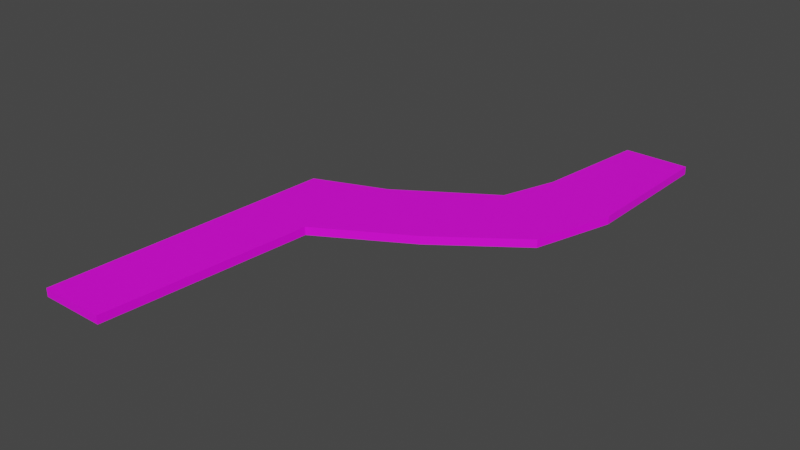 # Source: mdl_LeftCurveEnter_RightStraightExit_Floor.blend  (saved by Blender 2.82.7; exported with 4.5.12 LTS)
import bpy
from mathutils import Matrix  # noqa: F401  (used for matrix-valued properties, if any)

bpy.ops.wm.read_factory_settings(use_empty=True)
scene = bpy.context.scene
scene.name = 'Scene'

# ---- collections
col_collection = bpy.data.collections.new('Collection'); scene.collection.children.link(col_collection)

# ---- images (referenced by path relative to the original .blend; pixels are not part of the script)
import os
ASSET_DIR = os.environ.get("B2B_ASSET_DIR", "")  # directory of the original .blend (textures are referenced by path, not embedded)
HERE = os.path.dirname(os.path.abspath(__file__))  # packed textures are extracted next to this script under _unpacked/

def load_image(name, relpath, width, height, colorspace="sRGB"):
    """Load a texture the original file referenced (path relative to the .blend, or extracted next to this script)."""
    p = next((c for c in (os.path.join(HERE, relpath), os.path.join(ASSET_DIR, relpath)) if relpath and os.path.exists(c)), "")
    if p:
        img = bpy.data.images.load(p, check_existing=True)
        img.name = name
    else:  # same state as the original file: an image datablock whose file is absent (Cycles renders it pink)
        img = bpy.data.images.new(name, width, height)
        img.source = "FILE"
        img.filepath = "//" + (relpath or name)
    img.colorspace_settings.name = colorspace
    return img
img_uvmap_leftcurveenter_rightstraightexit_floor = load_image('uvMap_LeftCurveEnter_RightStraightExit_Floor', '', 1024, 1024, 'sRGB')

# ---- materials (node trees are filled in below, after node groups)
mat_material_004 = bpy.data.materials.new('Material.004')
mat_material_004.use_transparent_shadow = False

# ---- material node trees
mat_material_004.use_nodes = True; mat_material_004.node_tree.nodes.clear()
_N = mat_material_004.node_tree.nodes; _L = mat_material_004.node_tree.links
n0 = _N.new('ShaderNodeOutputMaterial'); n0.name = 'Material Output'; n0.location = (300, 300)
n1 = _N.new('ShaderNodeBsdfPrincipled'); n1.name = 'Principled BSDF'; n1.location = (10, 300)
n1.distribution = 'GGX'
n1.subsurface_method = 'BURLEY'
n1.inputs[3].default_value = 1.45
n1.inputs[27].default_value = (0.0, 0.0, 0.0, 1.0)
n1.inputs[28].default_value = 1.0
n2 = _N.new('ShaderNodeTexImage'); n2.name = 'Image Texture'; n2.location = (-354, 212)
n2.width = 328
n2.image = img_uvmap_leftcurveenter_rightstraightexit_floor
_L.new(n1.outputs[0], n0.inputs[0])
_L.new(n2.outputs[0], n1.inputs[0])
n0.is_active_output = True

# ---- world
world_world = bpy.data.worlds.new('World'); scene.world = world_world
world_world.use_nodes = True; world_world.node_tree.nodes.clear()
_N = world_world.node_tree.nodes; _L = world_world.node_tree.links
n0 = _N.new('ShaderNodeOutputWorld'); n0.name = 'World Output'; n0.location = (300, 300)
n1 = _N.new('ShaderNodeBackground'); n1.name = 'Background'; n1.location = (10, 300)
n1.inputs[0].default_value = (0.05088, 0.05088, 0.05088, 1.0)
_L.new(n1.outputs[0], n0.inputs[0])
n0.is_active_output = True
world_world.color = (0.05088, 0.05088, 0.05088)
world_world.use_sun_shadow = False
world_world.sun_shadow_jitter_overblur = 0.0

# ---- meshes
me_cube_001 = bpy.data.meshes.new('Cube.001')
me_cube_001.from_pydata([(-5.2, -9.999, -0.7), (-5.2, -9.999, -0.4), (2.8, 10.0, -0.7), (2.8, 10.0, -0.4), (-2.8, -9.999, -0.7), (-2.8, -9.999, -0.4), (5.2, 10.0, -0.7), (5.2, 10.0, -0.4), (-4.5, 0.6, -0.7), (-4.5, 0.6, -0.4), (-2.1, -2.3, -0.7), (-2.1, -2.3, -0.4), (-1.9, 1.6, -0.4), (1.2, -0.4, -0.7), (-1.9, 1.6, -0.7), (1.2, -0.4, -0.4), (1.5, 3.8, -0.4), (4.2, 1.8, -0.7), (1.5, 3.8, -0.7), (4.2, 1.8, -0.4), (2.2, 5.8, -0.4), (5.1, 4.7, -0.7), (2.2, 5.8, -0.7), (5.1, 4.7, -0.4)], [], [(22, 20, 3, 2), (2, 3, 7, 6), (10, 11, 5, 4), (4, 5, 1, 0), (8, 10, 4, 0), (11, 9, 1, 5), (15, 12, 9, 11), (14, 13, 10, 8), (13, 15, 11, 10), (0, 1, 9, 8), (17, 19, 15, 13), (18, 17, 13, 14), (19, 16, 12, 15), (8, 9, 12, 14), (23, 20, 16, 19), (22, 21, 17, 18), (21, 23, 19, 17), (14, 12, 16, 18), (6, 7, 23, 21), (2, 6, 21, 22), (7, 3, 20, 23), (18, 16, 20, 22)])
_uv = me_cube_001.uv_layers.new(name='UVMap')
_uv.uv.foreach_set('vector', [0.9948, 0.8095, 0.9948, 0.8227, 0.8131, 0.8227, 0.8131, 0.8095, 0.5037, 0.7552, 0.5037, 0.7702, 0.6238, 0.7702, 0.6238, 0.7552, 0.3419, 0.8095, 0.3419, 0.8227, 0.007646, 0.8227, 0.007646, 0.8095, 0.4815, 0.7571, 0.4815, 0.7721, 0.3615, 0.7721, 0.3615, 0.7571, 0.5329, 0.3543, 0.6214, 0.4612, 0.5956, 0.745, 0.5071, 0.745, 0.3671, 0.4612, 0.4556, 0.3543, 0.4814, 0.745, 0.3929, 0.745, 0.2454, 0.3912, 0.3597, 0.3174, 0.4556, 0.3543, 0.3671, 0.4612, 0.6288, 0.3174, 0.743, 0.3912, 0.6214, 0.4612, 0.5329, 0.3543, 0.4934, 0.8095, 0.4934, 0.8227, 0.3419, 0.8227, 0.3419, 0.8095, 0.4634, 0.8095, 0.4634, 0.8227, 0.007646, 0.8227, 0.007646, 0.8095, 0.6287, 0.8095, 0.6287, 0.8227, 0.4934, 0.8227, 0.4934, 0.8095, 0.7541, 0.2363, 0.8536, 0.3101, 0.743, 0.3912, 0.6288, 0.3174, 0.1349, 0.3101, 0.2344, 0.2363, 0.3597, 0.3174, 0.2454, 0.3912, 0.5767, 0.8095, 0.5767, 0.8227, 0.4634, 0.8227, 0.4634, 0.8095, 0.1017, 0.2032, 0.2086, 0.1626, 0.2344, 0.2363, 0.1349, 0.3101, 0.7799, 0.1626, 0.8868, 0.2032, 0.8536, 0.3101, 0.7541, 0.2363, 0.7627, 0.8095, 0.7627, 0.8227, 0.6287, 0.8227, 0.6287, 0.8095, 0.723, 0.8095, 0.723, 0.8227, 0.5767, 0.8227, 0.5767, 0.8095, 0.9948, 0.8095, 0.9948, 0.8227, 0.7627, 0.8227, 0.7627, 0.8095, 0.802, 0.007793, 0.8905, 0.007793, 0.8868, 0.2032, 0.7799, 0.1626, 0.09799, 0.007793, 0.1865, 0.007793, 0.2086, 0.1626, 0.1017, 0.2032, 0.8131, 0.8095, 0.8131, 0.8227, 0.723, 0.8227, 0.723, 0.8095])
me_cube_001.materials.append(mat_material_004)
me_cube_001.use_remesh_fix_poles = True
me_cube_001.use_remesh_preserve_attributes = False
me_cube_001.use_mirror_vertex_groups = False
me_cube_001.update()

# ---- objects
ob_mdl_leftcurveenter_rightstraightexit_floor = bpy.data.objects.new('mdl_LeftCurveEnter_RightStraightExit_Floor', me_cube_001)

# ---- transforms, parenting, visibility, modifiers, constraints
ob_mdl_leftcurveenter_rightstraightexit_floor.location = (0.0, 0.0, 0.0)
ob_mdl_leftcurveenter_rightstraightexit_floor.lineart.crease_threshold = 0.0

# ---- collection membership
col_collection.objects.link(ob_mdl_leftcurveenter_rightstraightexit_floor)

# ---- scene / render settings (as saved in the file)
scene.frame_start = 1; scene.frame_end = 250; scene.frame_set(1)
scene.render.engine = 'BLENDER_EEVEE_NEXT'
scene.cycles.use_denoising = False
scene.cycles.samples = 128
scene.cycles.sampling_pattern = 'TABULATED_SOBOL'
scene.cycles.use_adaptive_sampling = False
scene.cycles.use_light_tree = False
scene.view_settings.view_transform = 'Filmic'
bpy.context.view_layer.update()

# ---- added for rendering (the .blend has no active camera and no usable light): camera, sun
cam_auto = bpy.data.cameras.new('AutoCamera')
cam_auto.lens = 50.0
cam_auto.sensor_width = 36.0
cam_auto.clip_end = 1000.0
ob_auto_camera = bpy.data.objects.new('AutoCamera', cam_auto)
scene.collection.objects.link(ob_auto_camera)
ob_auto_camera.location = (20.8578, -25.0289, 16.1362)
ob_auto_camera.rotation_euler = (1.09748, -7.21219e-08, 0.694738)
scene.camera = ob_auto_camera
light_auto_sun = bpy.data.lights.new('AutoSun', 'SUN')
light_auto_sun.energy = 3.0
light_auto_sun.angle = 0.0523599
ob_auto_sun = bpy.data.objects.new('AutoSun', light_auto_sun)
scene.collection.objects.link(ob_auto_sun)
ob_auto_sun.rotation_euler = (0.872665, 0.174533, 0.523599)
bpy.context.view_layer.update()
